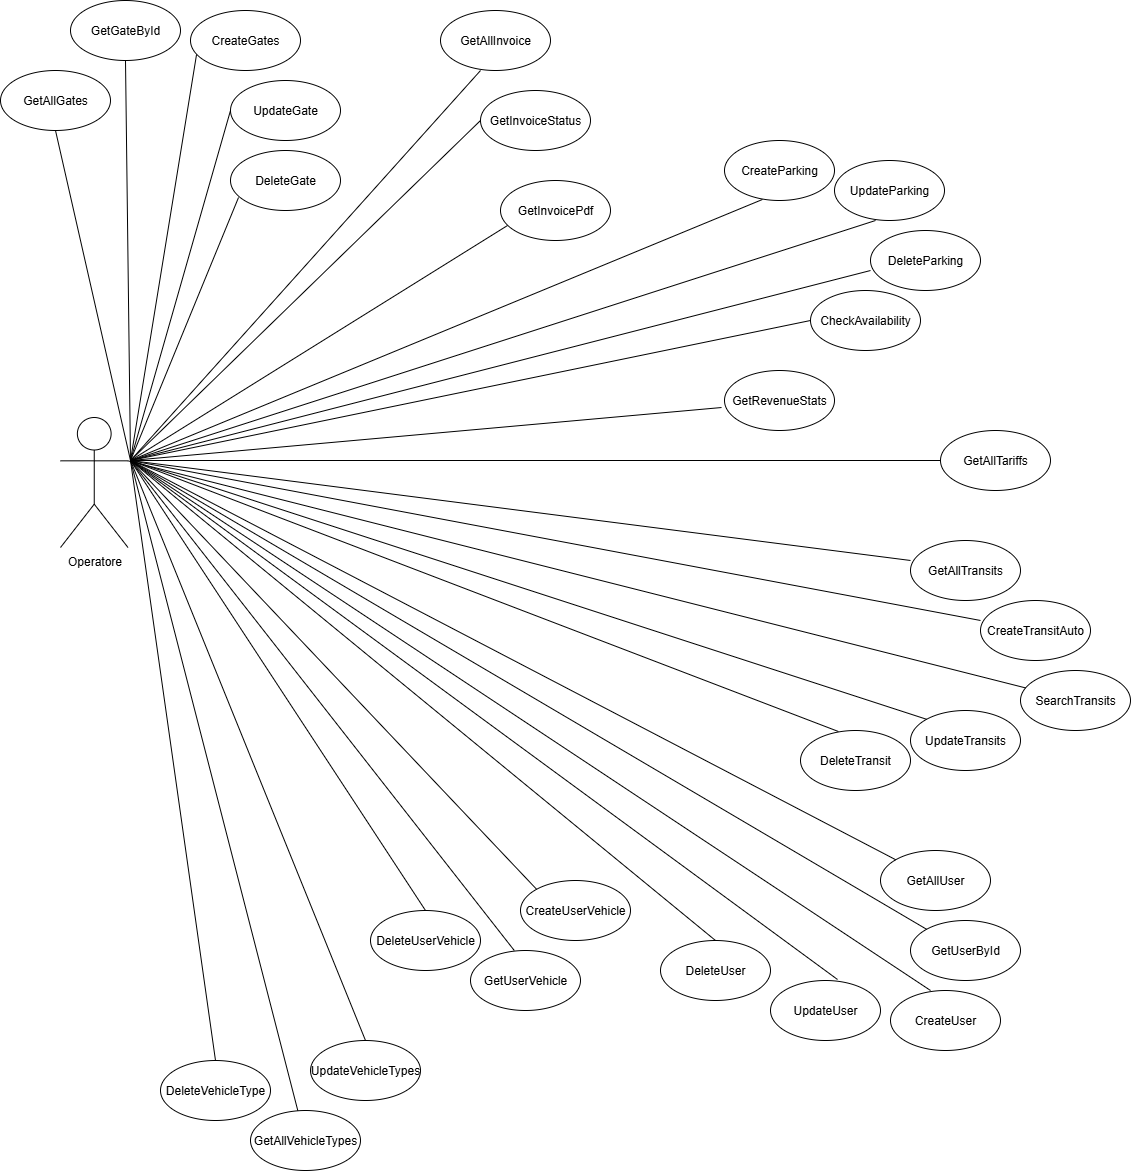

The diagram above was exported from draw.io. Its source (the exported page's mxGraphModel, read from the mxfile embedded in the PNG):
<mxGraphModel dx="2253" dy="1946" grid="1" gridSize="10" guides="1" tooltips="1" connect="1" arrows="1" fold="1" page="1" pageScale="1" pageWidth="827" pageHeight="1169" math="0" shadow="0">
  <root>
    <mxCell id="0" />
    <mxCell id="1" parent="0" />
    <mxCell id="_JxuKAhI9sVRmH6OW24W-2" value="&lt;div&gt;Operatore&lt;/div&gt;&lt;div&gt;&lt;br&gt;&lt;/div&gt;" style="shape=umlActor;verticalLabelPosition=bottom;verticalAlign=top;html=1;outlineConnect=0;" parent="1" vertex="1">
      <mxGeometry x="-250" y="357" width="67.5" height="130" as="geometry" />
    </mxCell>
    <mxCell id="6hDwn_cQhkNN0DQY6062-18" value="GetGateById" style="ellipse;whiteSpace=wrap;html=1;" parent="1" vertex="1">
      <mxGeometry x="-240" y="-60" width="110" height="60" as="geometry" />
    </mxCell>
    <mxCell id="6hDwn_cQhkNN0DQY6062-28" value="" style="endArrow=none;html=1;rounded=0;entryX=0.5;entryY=1;entryDx=0;entryDy=0;" parent="1" target="6hDwn_cQhkNN0DQY6062-18" edge="1">
      <mxGeometry width="50" height="50" relative="1" as="geometry">
        <mxPoint x="-180" y="400" as="sourcePoint" />
        <mxPoint x="-31" y="-90" as="targetPoint" />
      </mxGeometry>
    </mxCell>
    <mxCell id="6hDwn_cQhkNN0DQY6062-36" value="GetAllGates" style="ellipse;whiteSpace=wrap;html=1;" parent="1" vertex="1">
      <mxGeometry x="-310" y="10" width="110" height="60" as="geometry" />
    </mxCell>
    <mxCell id="6hDwn_cQhkNN0DQY6062-37" value="GetAllInvoice" style="ellipse;whiteSpace=wrap;html=1;" parent="1" vertex="1">
      <mxGeometry x="130" y="-50" width="110" height="60" as="geometry" />
    </mxCell>
    <mxCell id="6hDwn_cQhkNN0DQY6062-38" value="GetInvoiceStatus" style="ellipse;whiteSpace=wrap;html=1;" parent="1" vertex="1">
      <mxGeometry x="170" y="30" width="110" height="60" as="geometry" />
    </mxCell>
    <mxCell id="6hDwn_cQhkNN0DQY6062-40" value="" style="endArrow=none;html=1;rounded=0;entryX=0.5;entryY=1;entryDx=0;entryDy=0;" parent="1" target="6hDwn_cQhkNN0DQY6062-36" edge="1">
      <mxGeometry width="50" height="50" relative="1" as="geometry">
        <mxPoint x="-180" y="400" as="sourcePoint" />
        <mxPoint x="140" y="-90" as="targetPoint" />
      </mxGeometry>
    </mxCell>
    <mxCell id="6hDwn_cQhkNN0DQY6062-42" value="" style="endArrow=none;html=1;rounded=0;entryX=0.364;entryY=1;entryDx=0;entryDy=0;entryPerimeter=0;" parent="1" target="6hDwn_cQhkNN0DQY6062-37" edge="1">
      <mxGeometry width="50" height="50" relative="1" as="geometry">
        <mxPoint x="-180" y="400" as="sourcePoint" />
        <mxPoint x="210" y="-100" as="targetPoint" />
      </mxGeometry>
    </mxCell>
    <mxCell id="6hDwn_cQhkNN0DQY6062-43" value="" style="endArrow=none;html=1;rounded=0;entryX=0;entryY=0.5;entryDx=0;entryDy=0;" parent="1" target="6hDwn_cQhkNN0DQY6062-38" edge="1">
      <mxGeometry width="50" height="50" relative="1" as="geometry">
        <mxPoint x="-180" y="400" as="sourcePoint" />
        <mxPoint x="210" as="targetPoint" />
      </mxGeometry>
    </mxCell>
    <mxCell id="6hDwn_cQhkNN0DQY6062-45" value="GetInvoicePdf" style="ellipse;whiteSpace=wrap;html=1;" parent="1" vertex="1">
      <mxGeometry x="190" y="120" width="110" height="60" as="geometry" />
    </mxCell>
    <mxCell id="6hDwn_cQhkNN0DQY6062-46" value="" style="endArrow=none;html=1;rounded=0;entryX=0.064;entryY=0.75;entryDx=0;entryDy=0;entryPerimeter=0;" parent="1" target="6hDwn_cQhkNN0DQY6062-45" edge="1">
      <mxGeometry width="50" height="50" relative="1" as="geometry">
        <mxPoint x="-180" y="400" as="sourcePoint" />
        <mxPoint x="380" y="190" as="targetPoint" />
      </mxGeometry>
    </mxCell>
    <mxCell id="6hDwn_cQhkNN0DQY6062-50" value="CheckAvailability" style="ellipse;whiteSpace=wrap;html=1;" parent="1" vertex="1">
      <mxGeometry x="500" y="230" width="110" height="60" as="geometry" />
    </mxCell>
    <mxCell id="6hDwn_cQhkNN0DQY6062-54" value="" style="endArrow=none;html=1;rounded=0;entryX=0;entryY=0.5;entryDx=0;entryDy=0;" parent="1" target="6hDwn_cQhkNN0DQY6062-50" edge="1">
      <mxGeometry width="50" height="50" relative="1" as="geometry">
        <mxPoint x="-180" y="400" as="sourcePoint" />
        <mxPoint x="410" y="270" as="targetPoint" />
      </mxGeometry>
    </mxCell>
    <mxCell id="6hDwn_cQhkNN0DQY6062-57" value="GetAllTariffs" style="ellipse;whiteSpace=wrap;html=1;" parent="1" vertex="1">
      <mxGeometry x="630" y="370" width="110" height="60" as="geometry" />
    </mxCell>
    <mxCell id="6hDwn_cQhkNN0DQY6062-61" value="" style="endArrow=none;html=1;rounded=0;entryX=0;entryY=0.5;entryDx=0;entryDy=0;" parent="1" target="6hDwn_cQhkNN0DQY6062-57" edge="1">
      <mxGeometry width="50" height="50" relative="1" as="geometry">
        <mxPoint x="-180" y="400" as="sourcePoint" />
        <mxPoint x="530" y="480" as="targetPoint" />
      </mxGeometry>
    </mxCell>
    <mxCell id="6hDwn_cQhkNN0DQY6062-66" value="SearchTransits" style="ellipse;whiteSpace=wrap;html=1;" parent="1" vertex="1">
      <mxGeometry x="710" y="610" width="110" height="60" as="geometry" />
    </mxCell>
    <mxCell id="6hDwn_cQhkNN0DQY6062-69" value="GetAllTransits" style="ellipse;whiteSpace=wrap;html=1;" parent="1" vertex="1">
      <mxGeometry x="600" y="480" width="110" height="60" as="geometry" />
    </mxCell>
    <mxCell id="6hDwn_cQhkNN0DQY6062-70" value="" style="endArrow=none;html=1;rounded=0;entryX=0;entryY=0.333;entryDx=0;entryDy=0;entryPerimeter=0;" parent="1" target="6hDwn_cQhkNN0DQY6062-69" edge="1">
      <mxGeometry width="50" height="50" relative="1" as="geometry">
        <mxPoint x="-180" y="400" as="sourcePoint" />
        <mxPoint x="570" y="340" as="targetPoint" />
      </mxGeometry>
    </mxCell>
    <mxCell id="6hDwn_cQhkNN0DQY6062-72" value="" style="endArrow=none;html=1;rounded=0;exitX=1;exitY=0.3333333333333333;exitDx=0;exitDy=0;exitPerimeter=0;" parent="1" source="_JxuKAhI9sVRmH6OW24W-2" target="6hDwn_cQhkNN0DQY6062-66" edge="1">
      <mxGeometry width="50" height="50" relative="1" as="geometry">
        <mxPoint x="439.99999999999955" y="420" as="sourcePoint" />
        <mxPoint x="440" y="730" as="targetPoint" />
      </mxGeometry>
    </mxCell>
    <mxCell id="6hDwn_cQhkNN0DQY6062-80" value="GetAllUser" style="ellipse;whiteSpace=wrap;html=1;" parent="1" vertex="1">
      <mxGeometry x="570" y="790" width="110" height="60" as="geometry" />
    </mxCell>
    <mxCell id="6hDwn_cQhkNN0DQY6062-81" value="" style="endArrow=none;html=1;rounded=0;" parent="1" target="6hDwn_cQhkNN0DQY6062-80" edge="1">
      <mxGeometry width="50" height="50" relative="1" as="geometry">
        <mxPoint x="-180" y="400" as="sourcePoint" />
        <mxPoint x="440" y="810" as="targetPoint" />
      </mxGeometry>
    </mxCell>
    <mxCell id="6hDwn_cQhkNN0DQY6062-87" value="GetUserVehicle" style="ellipse;whiteSpace=wrap;html=1;" parent="1" vertex="1">
      <mxGeometry x="160" y="890" width="110" height="60" as="geometry" />
    </mxCell>
    <mxCell id="6hDwn_cQhkNN0DQY6062-91" value="" style="endArrow=none;html=1;rounded=0;exitX=0.398;exitY=0;exitDx=0;exitDy=0;exitPerimeter=0;" parent="1" source="6hDwn_cQhkNN0DQY6062-87" edge="1">
      <mxGeometry width="50" height="50" relative="1" as="geometry">
        <mxPoint x="190" y="680" as="sourcePoint" />
        <mxPoint x="-180" y="400" as="targetPoint" />
      </mxGeometry>
    </mxCell>
    <mxCell id="6hDwn_cQhkNN0DQY6062-92" value="GetAllVehicleTypes" style="ellipse;whiteSpace=wrap;html=1;" parent="1" vertex="1">
      <mxGeometry x="-60" y="1050" width="110" height="60" as="geometry" />
    </mxCell>
    <mxCell id="6hDwn_cQhkNN0DQY6062-96" value="" style="endArrow=none;html=1;rounded=0;" parent="1" target="6hDwn_cQhkNN0DQY6062-92" edge="1">
      <mxGeometry width="50" height="50" relative="1" as="geometry">
        <mxPoint x="-180" y="400" as="sourcePoint" />
        <mxPoint x="440" y="940" as="targetPoint" />
      </mxGeometry>
    </mxCell>
    <mxCell id="D3bsMQARVp-SVqTHRiHE-1" value="UpdateGate" style="ellipse;whiteSpace=wrap;html=1;" vertex="1" parent="1">
      <mxGeometry x="-80" y="20" width="110" height="60" as="geometry" />
    </mxCell>
    <mxCell id="D3bsMQARVp-SVqTHRiHE-2" value="CreateGates" style="ellipse;whiteSpace=wrap;html=1;" vertex="1" parent="1">
      <mxGeometry x="-120" y="-50" width="110" height="60" as="geometry" />
    </mxCell>
    <mxCell id="D3bsMQARVp-SVqTHRiHE-3" value="DeleteGate" style="ellipse;whiteSpace=wrap;html=1;" vertex="1" parent="1">
      <mxGeometry x="-80" y="90" width="110" height="60" as="geometry" />
    </mxCell>
    <mxCell id="D3bsMQARVp-SVqTHRiHE-5" value="" style="endArrow=none;html=1;rounded=0;entryX=0.055;entryY=0.733;entryDx=0;entryDy=0;entryPerimeter=0;" edge="1" parent="1" target="D3bsMQARVp-SVqTHRiHE-2">
      <mxGeometry width="50" height="50" relative="1" as="geometry">
        <mxPoint x="-180" y="400" as="sourcePoint" />
        <mxPoint x="230" y="200" as="targetPoint" />
      </mxGeometry>
    </mxCell>
    <mxCell id="D3bsMQARVp-SVqTHRiHE-6" value="" style="endArrow=none;html=1;rounded=0;entryX=0;entryY=0.5;entryDx=0;entryDy=0;" edge="1" parent="1" target="D3bsMQARVp-SVqTHRiHE-1">
      <mxGeometry width="50" height="50" relative="1" as="geometry">
        <mxPoint x="-180" y="400" as="sourcePoint" />
        <mxPoint x="230" y="200" as="targetPoint" />
      </mxGeometry>
    </mxCell>
    <mxCell id="D3bsMQARVp-SVqTHRiHE-7" value="" style="endArrow=none;html=1;rounded=0;entryX=0.073;entryY=0.783;entryDx=0;entryDy=0;entryPerimeter=0;" edge="1" parent="1" target="D3bsMQARVp-SVqTHRiHE-3">
      <mxGeometry width="50" height="50" relative="1" as="geometry">
        <mxPoint x="-180" y="400" as="sourcePoint" />
        <mxPoint x="230" y="200" as="targetPoint" />
      </mxGeometry>
    </mxCell>
    <mxCell id="D3bsMQARVp-SVqTHRiHE-8" value="CreateParking" style="ellipse;whiteSpace=wrap;html=1;" vertex="1" parent="1">
      <mxGeometry x="414" y="80" width="110" height="60" as="geometry" />
    </mxCell>
    <mxCell id="D3bsMQARVp-SVqTHRiHE-9" value="UpdateParking" style="ellipse;whiteSpace=wrap;html=1;" vertex="1" parent="1">
      <mxGeometry x="524" y="100" width="110" height="60" as="geometry" />
    </mxCell>
    <mxCell id="D3bsMQARVp-SVqTHRiHE-10" value="DeleteParking" style="ellipse;whiteSpace=wrap;html=1;" vertex="1" parent="1">
      <mxGeometry x="560" y="170" width="110" height="60" as="geometry" />
    </mxCell>
    <mxCell id="D3bsMQARVp-SVqTHRiHE-11" value="" style="endArrow=none;html=1;rounded=0;entryX=0;entryY=0.667;entryDx=0;entryDy=0;entryPerimeter=0;" edge="1" parent="1" target="D3bsMQARVp-SVqTHRiHE-10">
      <mxGeometry width="50" height="50" relative="1" as="geometry">
        <mxPoint x="-180" y="400" as="sourcePoint" />
        <mxPoint x="230" y="200" as="targetPoint" />
      </mxGeometry>
    </mxCell>
    <mxCell id="D3bsMQARVp-SVqTHRiHE-12" value="" style="endArrow=none;html=1;rounded=0;entryX=0.373;entryY=1;entryDx=0;entryDy=0;entryPerimeter=0;" edge="1" parent="1" target="D3bsMQARVp-SVqTHRiHE-9">
      <mxGeometry width="50" height="50" relative="1" as="geometry">
        <mxPoint x="-180" y="400" as="sourcePoint" />
        <mxPoint x="230" y="200" as="targetPoint" />
      </mxGeometry>
    </mxCell>
    <mxCell id="D3bsMQARVp-SVqTHRiHE-13" value="" style="endArrow=none;html=1;rounded=0;entryX=0.345;entryY=0.983;entryDx=0;entryDy=0;entryPerimeter=0;" edge="1" parent="1" target="D3bsMQARVp-SVqTHRiHE-8">
      <mxGeometry width="50" height="50" relative="1" as="geometry">
        <mxPoint x="-180" y="400" as="sourcePoint" />
        <mxPoint x="450" y="180" as="targetPoint" />
      </mxGeometry>
    </mxCell>
    <mxCell id="D3bsMQARVp-SVqTHRiHE-14" value="GetRevenueStats" style="ellipse;whiteSpace=wrap;html=1;" vertex="1" parent="1">
      <mxGeometry x="414" y="310" width="110" height="60" as="geometry" />
    </mxCell>
    <mxCell id="D3bsMQARVp-SVqTHRiHE-15" value="" style="endArrow=none;html=1;rounded=0;entryX=-0.027;entryY=0.617;entryDx=0;entryDy=0;entryPerimeter=0;" edge="1" parent="1" target="D3bsMQARVp-SVqTHRiHE-14">
      <mxGeometry width="50" height="50" relative="1" as="geometry">
        <mxPoint x="-180" y="400" as="sourcePoint" />
        <mxPoint x="230" y="300" as="targetPoint" />
      </mxGeometry>
    </mxCell>
    <mxCell id="D3bsMQARVp-SVqTHRiHE-16" value="DeleteTransit" style="ellipse;whiteSpace=wrap;html=1;" vertex="1" parent="1">
      <mxGeometry x="490" y="670" width="110" height="60" as="geometry" />
    </mxCell>
    <mxCell id="D3bsMQARVp-SVqTHRiHE-17" value="UpdateTransits" style="ellipse;whiteSpace=wrap;html=1;" vertex="1" parent="1">
      <mxGeometry x="600" y="650" width="110" height="60" as="geometry" />
    </mxCell>
    <mxCell id="D3bsMQARVp-SVqTHRiHE-18" value="" style="endArrow=none;html=1;rounded=0;entryX=0;entryY=0;entryDx=0;entryDy=0;" edge="1" parent="1" target="D3bsMQARVp-SVqTHRiHE-17">
      <mxGeometry width="50" height="50" relative="1" as="geometry">
        <mxPoint x="-180" y="400" as="sourcePoint" />
        <mxPoint x="230" y="600" as="targetPoint" />
      </mxGeometry>
    </mxCell>
    <mxCell id="D3bsMQARVp-SVqTHRiHE-19" value="CreateTransitAuto" style="ellipse;whiteSpace=wrap;html=1;" vertex="1" parent="1">
      <mxGeometry x="670" y="540" width="110" height="60" as="geometry" />
    </mxCell>
    <mxCell id="D3bsMQARVp-SVqTHRiHE-20" value="" style="endArrow=none;html=1;rounded=0;entryX=0.345;entryY=0.017;entryDx=0;entryDy=0;entryPerimeter=0;" edge="1" parent="1" target="D3bsMQARVp-SVqTHRiHE-16">
      <mxGeometry width="50" height="50" relative="1" as="geometry">
        <mxPoint x="-180" y="400" as="sourcePoint" />
        <mxPoint x="220" y="600" as="targetPoint" />
      </mxGeometry>
    </mxCell>
    <mxCell id="D3bsMQARVp-SVqTHRiHE-21" value="" style="endArrow=none;html=1;rounded=0;entryX=0;entryY=0.333;entryDx=0;entryDy=0;entryPerimeter=0;" edge="1" parent="1" target="D3bsMQARVp-SVqTHRiHE-19">
      <mxGeometry width="50" height="50" relative="1" as="geometry">
        <mxPoint x="-180" y="400" as="sourcePoint" />
        <mxPoint x="220" y="600" as="targetPoint" />
      </mxGeometry>
    </mxCell>
    <mxCell id="D3bsMQARVp-SVqTHRiHE-23" value="CreateUser" style="ellipse;whiteSpace=wrap;html=1;" vertex="1" parent="1">
      <mxGeometry x="580" y="930" width="110" height="60" as="geometry" />
    </mxCell>
    <mxCell id="D3bsMQARVp-SVqTHRiHE-24" value="DeleteUser" style="ellipse;whiteSpace=wrap;html=1;" vertex="1" parent="1">
      <mxGeometry x="350" y="880" width="110" height="60" as="geometry" />
    </mxCell>
    <mxCell id="D3bsMQARVp-SVqTHRiHE-25" value="UpdateUser" style="ellipse;whiteSpace=wrap;html=1;" vertex="1" parent="1">
      <mxGeometry x="460" y="920" width="110" height="60" as="geometry" />
    </mxCell>
    <mxCell id="D3bsMQARVp-SVqTHRiHE-26" value="GetUserById" style="ellipse;whiteSpace=wrap;html=1;" vertex="1" parent="1">
      <mxGeometry x="600" y="860" width="110" height="60" as="geometry" />
    </mxCell>
    <mxCell id="D3bsMQARVp-SVqTHRiHE-27" value="" style="endArrow=none;html=1;rounded=0;entryX=0;entryY=0;entryDx=0;entryDy=0;" edge="1" parent="1" target="D3bsMQARVp-SVqTHRiHE-26">
      <mxGeometry width="50" height="50" relative="1" as="geometry">
        <mxPoint x="-180" y="400" as="sourcePoint" />
        <mxPoint x="220" y="650" as="targetPoint" />
      </mxGeometry>
    </mxCell>
    <mxCell id="D3bsMQARVp-SVqTHRiHE-28" value="" style="endArrow=none;html=1;rounded=0;entryX=0.364;entryY=0;entryDx=0;entryDy=0;entryPerimeter=0;" edge="1" parent="1" target="D3bsMQARVp-SVqTHRiHE-23">
      <mxGeometry width="50" height="50" relative="1" as="geometry">
        <mxPoint x="-180" y="400" as="sourcePoint" />
        <mxPoint x="220" y="650" as="targetPoint" />
      </mxGeometry>
    </mxCell>
    <mxCell id="D3bsMQARVp-SVqTHRiHE-29" value="" style="endArrow=none;html=1;rounded=0;entryX=0.609;entryY=-0.017;entryDx=0;entryDy=0;entryPerimeter=0;" edge="1" parent="1" target="D3bsMQARVp-SVqTHRiHE-25">
      <mxGeometry width="50" height="50" relative="1" as="geometry">
        <mxPoint x="-180" y="400" as="sourcePoint" />
        <mxPoint x="220" y="650" as="targetPoint" />
      </mxGeometry>
    </mxCell>
    <mxCell id="D3bsMQARVp-SVqTHRiHE-30" value="" style="endArrow=none;html=1;rounded=0;entryX=0.5;entryY=0;entryDx=0;entryDy=0;" edge="1" parent="1" target="D3bsMQARVp-SVqTHRiHE-24">
      <mxGeometry width="50" height="50" relative="1" as="geometry">
        <mxPoint x="-180" y="400" as="sourcePoint" />
        <mxPoint x="220" y="650" as="targetPoint" />
      </mxGeometry>
    </mxCell>
    <mxCell id="D3bsMQARVp-SVqTHRiHE-31" value="CreateUserVehicle" style="ellipse;whiteSpace=wrap;html=1;" vertex="1" parent="1">
      <mxGeometry x="210" y="820" width="110" height="60" as="geometry" />
    </mxCell>
    <mxCell id="D3bsMQARVp-SVqTHRiHE-32" value="DeleteUserVehicle" style="ellipse;whiteSpace=wrap;html=1;" vertex="1" parent="1">
      <mxGeometry x="60" y="850" width="110" height="60" as="geometry" />
    </mxCell>
    <mxCell id="D3bsMQARVp-SVqTHRiHE-33" value="" style="endArrow=none;html=1;rounded=0;entryX=0;entryY=0;entryDx=0;entryDy=0;" edge="1" parent="1" target="D3bsMQARVp-SVqTHRiHE-31">
      <mxGeometry width="50" height="50" relative="1" as="geometry">
        <mxPoint x="-180" y="400" as="sourcePoint" />
        <mxPoint x="250" y="820" as="targetPoint" />
      </mxGeometry>
    </mxCell>
    <mxCell id="D3bsMQARVp-SVqTHRiHE-34" value="" style="endArrow=none;html=1;rounded=0;exitX=0.5;exitY=0;exitDx=0;exitDy=0;" edge="1" parent="1" source="D3bsMQARVp-SVqTHRiHE-32">
      <mxGeometry width="50" height="50" relative="1" as="geometry">
        <mxPoint x="170" y="800" as="sourcePoint" />
        <mxPoint x="-180" y="400" as="targetPoint" />
      </mxGeometry>
    </mxCell>
    <mxCell id="D3bsMQARVp-SVqTHRiHE-35" value="DeleteVehicleType" style="ellipse;whiteSpace=wrap;html=1;" vertex="1" parent="1">
      <mxGeometry x="-150" y="1000" width="110" height="60" as="geometry" />
    </mxCell>
    <mxCell id="D3bsMQARVp-SVqTHRiHE-36" value="UpdateVehicleTypes" style="ellipse;whiteSpace=wrap;html=1;" vertex="1" parent="1">
      <mxGeometry y="980" width="110" height="60" as="geometry" />
    </mxCell>
    <mxCell id="D3bsMQARVp-SVqTHRiHE-37" value="" style="endArrow=none;html=1;rounded=0;exitX=0.5;exitY=0;exitDx=0;exitDy=0;" edge="1" parent="1" source="D3bsMQARVp-SVqTHRiHE-36">
      <mxGeometry width="50" height="50" relative="1" as="geometry">
        <mxPoint x="170" y="900" as="sourcePoint" />
        <mxPoint x="-180" y="400" as="targetPoint" />
      </mxGeometry>
    </mxCell>
    <mxCell id="D3bsMQARVp-SVqTHRiHE-38" value="" style="endArrow=none;html=1;rounded=0;entryX=0.5;entryY=0;entryDx=0;entryDy=0;" edge="1" parent="1" target="D3bsMQARVp-SVqTHRiHE-35">
      <mxGeometry width="50" height="50" relative="1" as="geometry">
        <mxPoint x="-180" y="400" as="sourcePoint" />
        <mxPoint x="220" y="650" as="targetPoint" />
      </mxGeometry>
    </mxCell>
  </root>
</mxGraphModel>